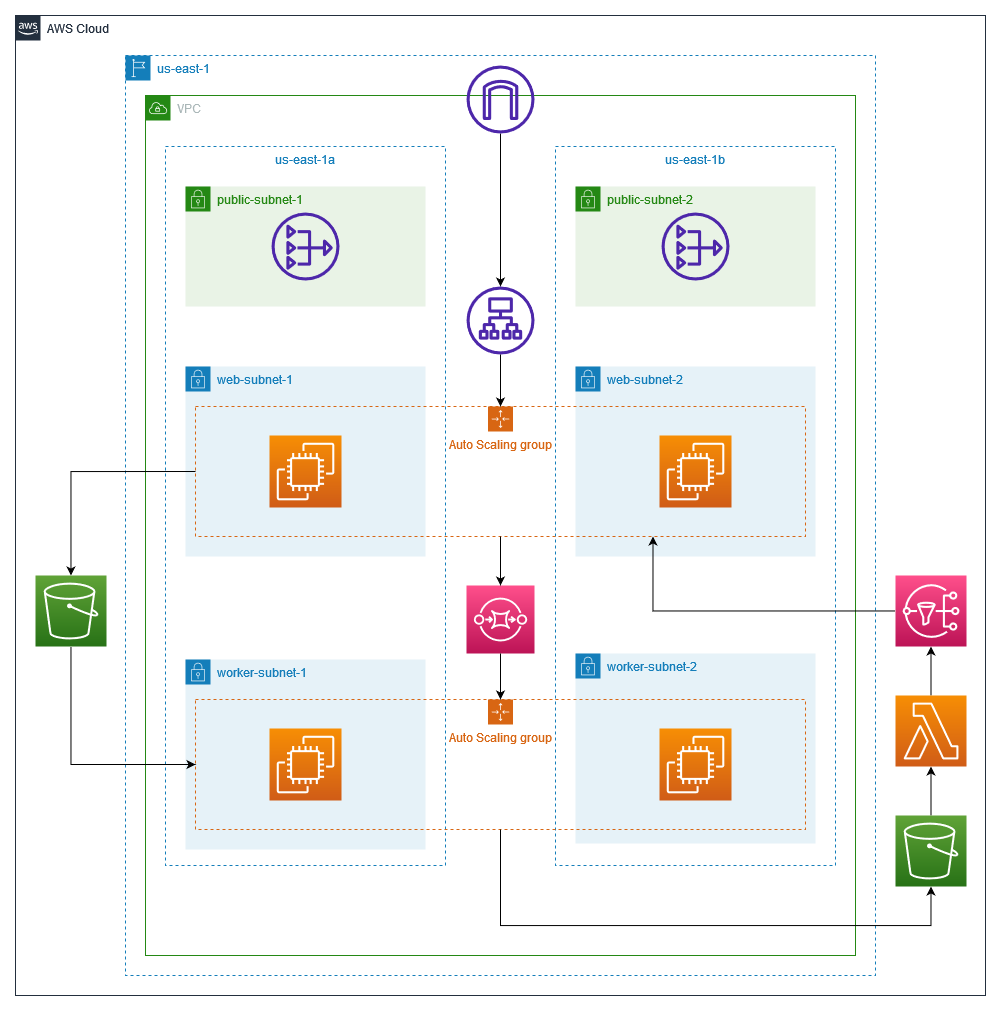

The diagram above was exported from draw.io. Its source (the exported page's mxGraphModel, read from the mxfile embedded in the PNG):
<mxGraphModel dx="1951" dy="1051" grid="1" gridSize="10" guides="1" tooltips="1" connect="1" arrows="1" fold="1" page="1" pageScale="1" pageWidth="850" pageHeight="1100" math="0" shadow="0">
  <root>
    <mxCell id="0" />
    <mxCell id="1" parent="0" />
    <mxCell id="oQxacL3Znu4aDyPD-d63-1" value="AWS Cloud" style="points=[[0,0],[0.25,0],[0.5,0],[0.75,0],[1,0],[1,0.25],[1,0.5],[1,0.75],[1,1],[0.75,1],[0.5,1],[0.25,1],[0,1],[0,0.75],[0,0.5],[0,0.25]];outlineConnect=0;gradientColor=none;html=1;whiteSpace=wrap;fontSize=12;fontStyle=0;container=1;pointerEvents=0;collapsible=0;recursiveResize=0;shape=mxgraph.aws4.group;grIcon=mxgraph.aws4.group_aws_cloud_alt;strokeColor=#232F3E;fillColor=none;verticalAlign=top;align=left;spacingLeft=30;fontColor=#232F3E;dashed=0;" parent="1" vertex="1">
      <mxGeometry x="40" y="40" width="970" height="980" as="geometry" />
    </mxCell>
    <mxCell id="oQxacL3Znu4aDyPD-d63-2" value="us-east-1" style="points=[[0,0],[0.25,0],[0.5,0],[0.75,0],[1,0],[1,0.25],[1,0.5],[1,0.75],[1,1],[0.75,1],[0.5,1],[0.25,1],[0,1],[0,0.75],[0,0.5],[0,0.25]];outlineConnect=0;gradientColor=none;html=1;whiteSpace=wrap;fontSize=12;fontStyle=0;container=1;pointerEvents=0;collapsible=0;recursiveResize=0;shape=mxgraph.aws4.group;grIcon=mxgraph.aws4.group_region;strokeColor=#147EBA;fillColor=none;verticalAlign=top;align=left;spacingLeft=30;fontColor=#147EBA;dashed=1;" parent="oQxacL3Znu4aDyPD-d63-1" vertex="1">
      <mxGeometry x="110" y="40" width="750" height="920" as="geometry" />
    </mxCell>
    <mxCell id="oQxacL3Znu4aDyPD-d63-3" value="us-east-1a" style="fillColor=none;strokeColor=#147EBA;dashed=1;verticalAlign=top;fontStyle=0;fontColor=#147EBA;whiteSpace=wrap;html=1;" parent="oQxacL3Znu4aDyPD-d63-2" vertex="1">
      <mxGeometry x="40" y="91" width="280" height="719" as="geometry" />
    </mxCell>
    <mxCell id="oQxacL3Znu4aDyPD-d63-6" value="VPC" style="points=[[0,0],[0.25,0],[0.5,0],[0.75,0],[1,0],[1,0.25],[1,0.5],[1,0.75],[1,1],[0.75,1],[0.5,1],[0.25,1],[0,1],[0,0.75],[0,0.5],[0,0.25]];outlineConnect=0;gradientColor=none;html=1;whiteSpace=wrap;fontSize=12;fontStyle=0;container=1;pointerEvents=0;collapsible=0;recursiveResize=0;shape=mxgraph.aws4.group;grIcon=mxgraph.aws4.group_vpc;strokeColor=#248814;fillColor=none;verticalAlign=top;align=left;spacingLeft=30;fontColor=#AAB7B8;dashed=0;" parent="oQxacL3Znu4aDyPD-d63-2" vertex="1">
      <mxGeometry x="20" y="40" width="710" height="860" as="geometry" />
    </mxCell>
    <mxCell id="oQxacL3Znu4aDyPD-d63-4" value="us-east-1b" style="fillColor=none;strokeColor=#147EBA;dashed=1;verticalAlign=top;fontStyle=0;fontColor=#147EBA;whiteSpace=wrap;html=1;" parent="oQxacL3Znu4aDyPD-d63-6" vertex="1">
      <mxGeometry x="410" y="51" width="280" height="719" as="geometry" />
    </mxCell>
    <mxCell id="oQxacL3Znu4aDyPD-d63-23" value="worker-subnet-2" style="points=[[0,0],[0.25,0],[0.5,0],[0.75,0],[1,0],[1,0.25],[1,0.5],[1,0.75],[1,1],[0.75,1],[0.5,1],[0.25,1],[0,1],[0,0.75],[0,0.5],[0,0.25]];outlineConnect=0;gradientColor=none;html=1;whiteSpace=wrap;fontSize=12;fontStyle=0;container=1;pointerEvents=0;collapsible=0;recursiveResize=0;shape=mxgraph.aws4.group;grIcon=mxgraph.aws4.group_security_group;grStroke=0;strokeColor=#147EBA;fillColor=#E6F2F8;verticalAlign=top;align=left;spacingLeft=30;fontColor=#147EBA;dashed=0;" parent="oQxacL3Znu4aDyPD-d63-6" vertex="1">
      <mxGeometry x="430" y="558" width="240" height="190" as="geometry" />
    </mxCell>
    <mxCell id="oQxacL3Znu4aDyPD-d63-25" style="edgeStyle=orthogonalEdgeStyle;rounded=0;orthogonalLoop=1;jettySize=auto;html=1;" parent="oQxacL3Znu4aDyPD-d63-6" source="oQxacL3Znu4aDyPD-d63-7" target="oQxacL3Znu4aDyPD-d63-12" edge="1">
      <mxGeometry relative="1" as="geometry" />
    </mxCell>
    <mxCell id="oQxacL3Znu4aDyPD-d63-7" value="" style="sketch=0;outlineConnect=0;fontColor=#232F3E;gradientColor=none;fillColor=#4D27AA;strokeColor=none;dashed=0;verticalLabelPosition=bottom;verticalAlign=top;align=center;html=1;fontSize=12;fontStyle=0;aspect=fixed;pointerEvents=1;shape=mxgraph.aws4.internet_gateway;" parent="oQxacL3Znu4aDyPD-d63-6" vertex="1">
      <mxGeometry x="321" y="-30" width="68" height="68" as="geometry" />
    </mxCell>
    <mxCell id="oQxacL3Znu4aDyPD-d63-10" value="public-subnet-2" style="points=[[0,0],[0.25,0],[0.5,0],[0.75,0],[1,0],[1,0.25],[1,0.5],[1,0.75],[1,1],[0.75,1],[0.5,1],[0.25,1],[0,1],[0,0.75],[0,0.5],[0,0.25]];outlineConnect=0;gradientColor=none;html=1;whiteSpace=wrap;fontSize=12;fontStyle=0;container=1;pointerEvents=0;collapsible=0;recursiveResize=0;shape=mxgraph.aws4.group;grIcon=mxgraph.aws4.group_security_group;grStroke=0;strokeColor=#248814;fillColor=#E9F3E6;verticalAlign=top;align=left;spacingLeft=30;fontColor=#248814;dashed=0;" parent="oQxacL3Znu4aDyPD-d63-6" vertex="1">
      <mxGeometry x="430" y="91" width="240" height="120" as="geometry" />
    </mxCell>
    <mxCell id="oQxacL3Znu4aDyPD-d63-11" value="" style="sketch=0;outlineConnect=0;fontColor=#232F3E;gradientColor=none;fillColor=#4D27AA;strokeColor=none;dashed=0;verticalLabelPosition=bottom;verticalAlign=top;align=center;html=1;fontSize=12;fontStyle=0;aspect=fixed;pointerEvents=1;shape=mxgraph.aws4.nat_gateway;" parent="oQxacL3Znu4aDyPD-d63-6" vertex="1">
      <mxGeometry x="516" y="117" width="68" height="68" as="geometry" />
    </mxCell>
    <mxCell id="oQxacL3Znu4aDyPD-d63-12" value="" style="sketch=0;outlineConnect=0;fontColor=#232F3E;gradientColor=none;fillColor=#4D27AA;strokeColor=none;dashed=0;verticalLabelPosition=bottom;verticalAlign=top;align=center;html=1;fontSize=12;fontStyle=0;aspect=fixed;pointerEvents=1;shape=mxgraph.aws4.application_load_balancer;" parent="oQxacL3Znu4aDyPD-d63-6" vertex="1">
      <mxGeometry x="321" y="191" width="68" height="68" as="geometry" />
    </mxCell>
    <mxCell id="oQxacL3Znu4aDyPD-d63-15" value="web-subnet-2" style="points=[[0,0],[0.25,0],[0.5,0],[0.75,0],[1,0],[1,0.25],[1,0.5],[1,0.75],[1,1],[0.75,1],[0.5,1],[0.25,1],[0,1],[0,0.75],[0,0.5],[0,0.25]];outlineConnect=0;gradientColor=none;html=1;whiteSpace=wrap;fontSize=12;fontStyle=0;container=1;pointerEvents=0;collapsible=0;recursiveResize=0;shape=mxgraph.aws4.group;grIcon=mxgraph.aws4.group_security_group;grStroke=0;strokeColor=#147EBA;fillColor=#E6F2F8;verticalAlign=top;align=left;spacingLeft=30;fontColor=#147EBA;dashed=0;" parent="oQxacL3Znu4aDyPD-d63-6" vertex="1">
      <mxGeometry x="430" y="271" width="240" height="190" as="geometry" />
    </mxCell>
    <mxCell id="oQxacL3Znu4aDyPD-d63-19" value="" style="sketch=0;points=[[0,0,0],[0.25,0,0],[0.5,0,0],[0.75,0,0],[1,0,0],[0,1,0],[0.25,1,0],[0.5,1,0],[0.75,1,0],[1,1,0],[0,0.25,0],[0,0.5,0],[0,0.75,0],[1,0.25,0],[1,0.5,0],[1,0.75,0]];outlineConnect=0;fontColor=#232F3E;gradientColor=#FF4F8B;gradientDirection=north;fillColor=#BC1356;strokeColor=#ffffff;dashed=0;verticalLabelPosition=bottom;verticalAlign=top;align=center;html=1;fontSize=12;fontStyle=0;aspect=fixed;shape=mxgraph.aws4.resourceIcon;resIcon=mxgraph.aws4.sqs;" parent="oQxacL3Znu4aDyPD-d63-6" vertex="1">
      <mxGeometry x="321" y="490" width="68" height="68" as="geometry" />
    </mxCell>
    <mxCell id="oQxacL3Znu4aDyPD-d63-8" value="public-subnet-1" style="points=[[0,0],[0.25,0],[0.5,0],[0.75,0],[1,0],[1,0.25],[1,0.5],[1,0.75],[1,1],[0.75,1],[0.5,1],[0.25,1],[0,1],[0,0.75],[0,0.5],[0,0.25]];outlineConnect=0;gradientColor=none;html=1;whiteSpace=wrap;fontSize=12;fontStyle=0;container=1;pointerEvents=0;collapsible=0;recursiveResize=0;shape=mxgraph.aws4.group;grIcon=mxgraph.aws4.group_security_group;grStroke=0;strokeColor=#248814;fillColor=#E9F3E6;verticalAlign=top;align=left;spacingLeft=30;fontColor=#248814;dashed=0;" parent="oQxacL3Znu4aDyPD-d63-2" vertex="1">
      <mxGeometry x="60" y="131" width="240" height="120" as="geometry" />
    </mxCell>
    <mxCell id="oQxacL3Znu4aDyPD-d63-9" value="" style="sketch=0;outlineConnect=0;fontColor=#232F3E;gradientColor=none;fillColor=#4D27AA;strokeColor=none;dashed=0;verticalLabelPosition=bottom;verticalAlign=top;align=center;html=1;fontSize=12;fontStyle=0;aspect=fixed;pointerEvents=1;shape=mxgraph.aws4.nat_gateway;" parent="oQxacL3Znu4aDyPD-d63-2" vertex="1">
      <mxGeometry x="146" y="157" width="68" height="68" as="geometry" />
    </mxCell>
    <mxCell id="oQxacL3Znu4aDyPD-d63-14" value="web-subnet-1" style="points=[[0,0],[0.25,0],[0.5,0],[0.75,0],[1,0],[1,0.25],[1,0.5],[1,0.75],[1,1],[0.75,1],[0.5,1],[0.25,1],[0,1],[0,0.75],[0,0.5],[0,0.25]];outlineConnect=0;gradientColor=none;html=1;whiteSpace=wrap;fontSize=12;fontStyle=0;container=1;pointerEvents=0;collapsible=0;recursiveResize=0;shape=mxgraph.aws4.group;grIcon=mxgraph.aws4.group_security_group;grStroke=0;strokeColor=#147EBA;fillColor=#E6F2F8;verticalAlign=top;align=left;spacingLeft=30;fontColor=#147EBA;dashed=0;" parent="oQxacL3Znu4aDyPD-d63-2" vertex="1">
      <mxGeometry x="60" y="311" width="240" height="190" as="geometry" />
    </mxCell>
    <mxCell id="oQxacL3Znu4aDyPD-d63-16" value="Auto Scaling group" style="points=[[0,0],[0.25,0],[0.5,0],[0.75,0],[1,0],[1,0.25],[1,0.5],[1,0.75],[1,1],[0.75,1],[0.5,1],[0.25,1],[0,1],[0,0.75],[0,0.5],[0,0.25]];outlineConnect=0;gradientColor=none;html=1;whiteSpace=wrap;fontSize=12;fontStyle=0;container=1;pointerEvents=0;collapsible=0;recursiveResize=0;shape=mxgraph.aws4.groupCenter;grIcon=mxgraph.aws4.group_auto_scaling_group;grStroke=1;strokeColor=#D86613;fillColor=none;verticalAlign=top;align=center;fontColor=#D86613;dashed=1;spacingTop=25;" parent="oQxacL3Znu4aDyPD-d63-14" vertex="1">
      <mxGeometry x="10" y="40" width="610" height="130" as="geometry" />
    </mxCell>
    <mxCell id="oQxacL3Znu4aDyPD-d63-18" value="" style="sketch=0;points=[[0,0,0],[0.25,0,0],[0.5,0,0],[0.75,0,0],[1,0,0],[0,1,0],[0.25,1,0],[0.5,1,0],[0.75,1,0],[1,1,0],[0,0.25,0],[0,0.5,0],[0,0.75,0],[1,0.25,0],[1,0.5,0],[1,0.75,0]];outlineConnect=0;fontColor=#232F3E;gradientColor=#F78E04;gradientDirection=north;fillColor=#D05C17;strokeColor=#ffffff;dashed=0;verticalLabelPosition=bottom;verticalAlign=top;align=center;html=1;fontSize=12;fontStyle=0;aspect=fixed;shape=mxgraph.aws4.resourceIcon;resIcon=mxgraph.aws4.ec2;" parent="oQxacL3Znu4aDyPD-d63-16" vertex="1">
      <mxGeometry x="464" y="29" width="72" height="72" as="geometry" />
    </mxCell>
    <mxCell id="oQxacL3Znu4aDyPD-d63-17" value="" style="sketch=0;points=[[0,0,0],[0.25,0,0],[0.5,0,0],[0.75,0,0],[1,0,0],[0,1,0],[0.25,1,0],[0.5,1,0],[0.75,1,0],[1,1,0],[0,0.25,0],[0,0.5,0],[0,0.75,0],[1,0.25,0],[1,0.5,0],[1,0.75,0]];outlineConnect=0;fontColor=#232F3E;gradientColor=#F78E04;gradientDirection=north;fillColor=#D05C17;strokeColor=#ffffff;dashed=0;verticalLabelPosition=bottom;verticalAlign=top;align=center;html=1;fontSize=12;fontStyle=1;aspect=fixed;shape=mxgraph.aws4.resourceIcon;resIcon=mxgraph.aws4.ec2;" parent="oQxacL3Znu4aDyPD-d63-2" vertex="1">
      <mxGeometry x="144" y="380" width="72" height="72" as="geometry" />
    </mxCell>
    <mxCell id="oQxacL3Znu4aDyPD-d63-29" style="edgeStyle=orthogonalEdgeStyle;rounded=0;orthogonalLoop=1;jettySize=auto;html=1;" parent="oQxacL3Znu4aDyPD-d63-2" source="oQxacL3Znu4aDyPD-d63-12" target="oQxacL3Znu4aDyPD-d63-16" edge="1">
      <mxGeometry relative="1" as="geometry" />
    </mxCell>
    <mxCell id="oQxacL3Znu4aDyPD-d63-34" style="edgeStyle=orthogonalEdgeStyle;rounded=0;orthogonalLoop=1;jettySize=auto;html=1;" parent="oQxacL3Znu4aDyPD-d63-2" source="oQxacL3Znu4aDyPD-d63-16" target="oQxacL3Znu4aDyPD-d63-19" edge="1">
      <mxGeometry relative="1" as="geometry" />
    </mxCell>
    <mxCell id="oQxacL3Znu4aDyPD-d63-20" value="worker-subnet-1&lt;span style=&quot;white-space: pre;&quot;&gt;&#09;&lt;/span&gt;" style="points=[[0,0],[0.25,0],[0.5,0],[0.75,0],[1,0],[1,0.25],[1,0.5],[1,0.75],[1,1],[0.75,1],[0.5,1],[0.25,1],[0,1],[0,0.75],[0,0.5],[0,0.25]];outlineConnect=0;gradientColor=none;html=1;whiteSpace=wrap;fontSize=12;fontStyle=0;container=1;pointerEvents=0;collapsible=0;recursiveResize=0;shape=mxgraph.aws4.group;grIcon=mxgraph.aws4.group_security_group;grStroke=0;strokeColor=#147EBA;fillColor=#E6F2F8;verticalAlign=top;align=left;spacingLeft=30;fontColor=#147EBA;dashed=0;" parent="oQxacL3Znu4aDyPD-d63-2" vertex="1">
      <mxGeometry x="60" y="604" width="240" height="190" as="geometry" />
    </mxCell>
    <mxCell id="oQxacL3Znu4aDyPD-d63-21" value="Auto Scaling group" style="points=[[0,0],[0.25,0],[0.5,0],[0.75,0],[1,0],[1,0.25],[1,0.5],[1,0.75],[1,1],[0.75,1],[0.5,1],[0.25,1],[0,1],[0,0.75],[0,0.5],[0,0.25]];outlineConnect=0;gradientColor=none;html=1;whiteSpace=wrap;fontSize=12;fontStyle=0;container=1;pointerEvents=0;collapsible=0;recursiveResize=0;shape=mxgraph.aws4.groupCenter;grIcon=mxgraph.aws4.group_auto_scaling_group;grStroke=1;strokeColor=#D86613;fillColor=none;verticalAlign=top;align=center;fontColor=#D86613;dashed=1;spacingTop=25;" parent="oQxacL3Znu4aDyPD-d63-20" vertex="1">
      <mxGeometry x="10" y="40" width="610" height="130" as="geometry" />
    </mxCell>
    <mxCell id="oQxacL3Znu4aDyPD-d63-22" value="" style="sketch=0;points=[[0,0,0],[0.25,0,0],[0.5,0,0],[0.75,0,0],[1,0,0],[0,1,0],[0.25,1,0],[0.5,1,0],[0.75,1,0],[1,1,0],[0,0.25,0],[0,0.5,0],[0,0.75,0],[1,0.25,0],[1,0.5,0],[1,0.75,0]];outlineConnect=0;fontColor=#232F3E;gradientColor=#F78E04;gradientDirection=north;fillColor=#D05C17;strokeColor=#ffffff;dashed=0;verticalLabelPosition=bottom;verticalAlign=top;align=center;html=1;fontSize=12;fontStyle=0;aspect=fixed;shape=mxgraph.aws4.resourceIcon;resIcon=mxgraph.aws4.ec2;" parent="oQxacL3Znu4aDyPD-d63-21" vertex="1">
      <mxGeometry x="464" y="29" width="72" height="72" as="geometry" />
    </mxCell>
    <mxCell id="oQxacL3Znu4aDyPD-d63-24" value="" style="sketch=0;points=[[0,0,0],[0.25,0,0],[0.5,0,0],[0.75,0,0],[1,0,0],[0,1,0],[0.25,1,0],[0.5,1,0],[0.75,1,0],[1,1,0],[0,0.25,0],[0,0.5,0],[0,0.75,0],[1,0.25,0],[1,0.5,0],[1,0.75,0]];outlineConnect=0;fontColor=#232F3E;gradientColor=#F78E04;gradientDirection=north;fillColor=#D05C17;strokeColor=#ffffff;dashed=0;verticalLabelPosition=bottom;verticalAlign=top;align=center;html=1;fontSize=12;fontStyle=1;aspect=fixed;shape=mxgraph.aws4.resourceIcon;resIcon=mxgraph.aws4.ec2;" parent="oQxacL3Znu4aDyPD-d63-21" vertex="1">
      <mxGeometry x="74" y="29" width="72" height="72" as="geometry" />
    </mxCell>
    <mxCell id="oQxacL3Znu4aDyPD-d63-35" style="edgeStyle=orthogonalEdgeStyle;rounded=0;orthogonalLoop=1;jettySize=auto;html=1;entryX=0.5;entryY=0;entryDx=0;entryDy=0;" parent="oQxacL3Znu4aDyPD-d63-2" source="oQxacL3Znu4aDyPD-d63-19" target="oQxacL3Znu4aDyPD-d63-21" edge="1">
      <mxGeometry relative="1" as="geometry" />
    </mxCell>
    <mxCell id="oQxacL3Znu4aDyPD-d63-40" style="edgeStyle=orthogonalEdgeStyle;rounded=0;orthogonalLoop=1;jettySize=auto;html=1;entryX=0.5;entryY=1;entryDx=0;entryDy=0;entryPerimeter=0;" parent="oQxacL3Znu4aDyPD-d63-1" source="oQxacL3Znu4aDyPD-d63-36" target="oQxacL3Znu4aDyPD-d63-39" edge="1">
      <mxGeometry relative="1" as="geometry" />
    </mxCell>
    <mxCell id="oQxacL3Znu4aDyPD-d63-36" value="" style="sketch=0;points=[[0,0,0],[0.25,0,0],[0.5,0,0],[0.75,0,0],[1,0,0],[0,1,0],[0.25,1,0],[0.5,1,0],[0.75,1,0],[1,1,0],[0,0.25,0],[0,0.5,0],[0,0.75,0],[1,0.25,0],[1,0.5,0],[1,0.75,0]];outlineConnect=0;fontColor=#232F3E;gradientColor=#60A337;gradientDirection=north;fillColor=#277116;strokeColor=#ffffff;dashed=0;verticalLabelPosition=bottom;verticalAlign=top;align=center;html=1;fontSize=12;fontStyle=0;aspect=fixed;shape=mxgraph.aws4.resourceIcon;resIcon=mxgraph.aws4.s3;" parent="oQxacL3Znu4aDyPD-d63-1" vertex="1">
      <mxGeometry x="880" y="800" width="71" height="71" as="geometry" />
    </mxCell>
    <mxCell id="oQxacL3Znu4aDyPD-d63-42" style="edgeStyle=orthogonalEdgeStyle;rounded=0;orthogonalLoop=1;jettySize=auto;html=1;entryX=0.75;entryY=1;entryDx=0;entryDy=0;" parent="oQxacL3Znu4aDyPD-d63-1" source="oQxacL3Znu4aDyPD-d63-37" target="oQxacL3Znu4aDyPD-d63-16" edge="1">
      <mxGeometry relative="1" as="geometry">
        <Array as="points">
          <mxPoint x="638" y="596" />
        </Array>
      </mxGeometry>
    </mxCell>
    <mxCell id="oQxacL3Znu4aDyPD-d63-37" value="" style="sketch=0;points=[[0,0,0],[0.25,0,0],[0.5,0,0],[0.75,0,0],[1,0,0],[0,1,0],[0.25,1,0],[0.5,1,0],[0.75,1,0],[1,1,0],[0,0.25,0],[0,0.5,0],[0,0.75,0],[1,0.25,0],[1,0.5,0],[1,0.75,0]];outlineConnect=0;fontColor=#232F3E;gradientColor=#FF4F8B;gradientDirection=north;fillColor=#BC1356;strokeColor=#ffffff;dashed=0;verticalLabelPosition=bottom;verticalAlign=top;align=center;html=1;fontSize=12;fontStyle=0;aspect=fixed;shape=mxgraph.aws4.resourceIcon;resIcon=mxgraph.aws4.sns;" parent="oQxacL3Znu4aDyPD-d63-1" vertex="1">
      <mxGeometry x="880" y="560" width="71" height="71" as="geometry" />
    </mxCell>
    <mxCell id="oQxacL3Znu4aDyPD-d63-38" style="edgeStyle=orthogonalEdgeStyle;rounded=0;orthogonalLoop=1;jettySize=auto;html=1;entryX=0.5;entryY=1;entryDx=0;entryDy=0;entryPerimeter=0;" parent="oQxacL3Znu4aDyPD-d63-1" source="oQxacL3Znu4aDyPD-d63-21" target="oQxacL3Znu4aDyPD-d63-36" edge="1">
      <mxGeometry relative="1" as="geometry">
        <Array as="points">
          <mxPoint x="485" y="910" />
          <mxPoint x="916" y="910" />
        </Array>
      </mxGeometry>
    </mxCell>
    <mxCell id="oQxacL3Znu4aDyPD-d63-41" style="edgeStyle=orthogonalEdgeStyle;rounded=0;orthogonalLoop=1;jettySize=auto;html=1;entryX=0.5;entryY=1;entryDx=0;entryDy=0;entryPerimeter=0;" parent="oQxacL3Znu4aDyPD-d63-1" source="oQxacL3Znu4aDyPD-d63-39" target="oQxacL3Znu4aDyPD-d63-37" edge="1">
      <mxGeometry relative="1" as="geometry" />
    </mxCell>
    <mxCell id="oQxacL3Znu4aDyPD-d63-39" value="" style="sketch=0;points=[[0,0,0],[0.25,0,0],[0.5,0,0],[0.75,0,0],[1,0,0],[0,1,0],[0.25,1,0],[0.5,1,0],[0.75,1,0],[1,1,0],[0,0.25,0],[0,0.5,0],[0,0.75,0],[1,0.25,0],[1,0.5,0],[1,0.75,0]];outlineConnect=0;fontColor=#232F3E;gradientColor=#F78E04;gradientDirection=north;fillColor=#D05C17;strokeColor=#ffffff;dashed=0;verticalLabelPosition=bottom;verticalAlign=top;align=center;html=1;fontSize=12;fontStyle=0;aspect=fixed;shape=mxgraph.aws4.resourceIcon;resIcon=mxgraph.aws4.lambda;" parent="oQxacL3Znu4aDyPD-d63-1" vertex="1">
      <mxGeometry x="880" y="680" width="71" height="71" as="geometry" />
    </mxCell>
    <mxCell id="oQxacL3Znu4aDyPD-d63-46" style="edgeStyle=orthogonalEdgeStyle;rounded=0;orthogonalLoop=1;jettySize=auto;html=1;entryX=0;entryY=0.5;entryDx=0;entryDy=0;" parent="oQxacL3Znu4aDyPD-d63-1" source="oQxacL3Znu4aDyPD-d63-44" target="oQxacL3Znu4aDyPD-d63-21" edge="1">
      <mxGeometry relative="1" as="geometry">
        <Array as="points">
          <mxPoint x="56" y="749" />
        </Array>
      </mxGeometry>
    </mxCell>
    <mxCell id="oQxacL3Znu4aDyPD-d63-44" value="" style="sketch=0;points=[[0,0,0],[0.25,0,0],[0.5,0,0],[0.75,0,0],[1,0,0],[0,1,0],[0.25,1,0],[0.5,1,0],[0.75,1,0],[1,1,0],[0,0.25,0],[0,0.5,0],[0,0.75,0],[1,0.25,0],[1,0.5,0],[1,0.75,0]];outlineConnect=0;fontColor=#232F3E;gradientColor=#60A337;gradientDirection=north;fillColor=#277116;strokeColor=#ffffff;dashed=0;verticalLabelPosition=bottom;verticalAlign=top;align=center;html=1;fontSize=12;fontStyle=0;aspect=fixed;shape=mxgraph.aws4.resourceIcon;resIcon=mxgraph.aws4.s3;" parent="oQxacL3Znu4aDyPD-d63-1" vertex="1">
      <mxGeometry x="20" y="560" width="71" height="71" as="geometry" />
    </mxCell>
    <mxCell id="oQxacL3Znu4aDyPD-d63-45" style="edgeStyle=orthogonalEdgeStyle;rounded=0;orthogonalLoop=1;jettySize=auto;html=1;exitX=0;exitY=0.5;exitDx=0;exitDy=0;" parent="oQxacL3Znu4aDyPD-d63-1" source="oQxacL3Znu4aDyPD-d63-16" target="oQxacL3Znu4aDyPD-d63-44" edge="1">
      <mxGeometry relative="1" as="geometry" />
    </mxCell>
  </root>
</mxGraphModel>